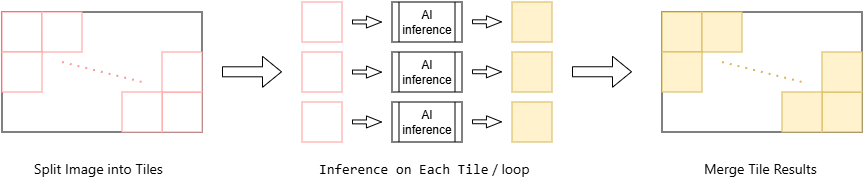

The diagram above was exported from draw.io. Its source (the exported page's mxGraphModel, read from the mxfile embedded in the PNG):
<mxGraphModel dx="1176" dy="632" grid="1" gridSize="10" guides="1" tooltips="1" connect="1" arrows="1" fold="1" page="1" pageScale="1" pageWidth="850" pageHeight="1100" math="0" shadow="0">
  <root>
    <mxCell id="0" />
    <mxCell id="1" parent="0" />
    <mxCell id="2" parent="1" style="rounded=0;whiteSpace=wrap;html=1;" value="" vertex="1">
      <mxGeometry height="120" width="200" x="240" y="400" as="geometry" />
    </mxCell>
    <mxCell id="3" parent="1" style="whiteSpace=wrap;html=1;aspect=fixed;strokeColor=#FF9999;" value="" vertex="1">
      <mxGeometry height="40" width="40" x="240" y="400" as="geometry" />
    </mxCell>
    <mxCell id="4" parent="1" style="whiteSpace=wrap;html=1;aspect=fixed;strokeColor=#FF9999;" value="" vertex="1">
      <mxGeometry height="40" width="40" x="280" y="400" as="geometry" />
    </mxCell>
    <mxCell id="5" parent="1" style="whiteSpace=wrap;html=1;aspect=fixed;strokeColor=#FF9999;" value="" vertex="1">
      <mxGeometry height="40" width="40" x="240" y="440" as="geometry" />
    </mxCell>
    <mxCell id="6" parent="1" style="whiteSpace=wrap;html=1;aspect=fixed;strokeColor=#FF9999;" value="" vertex="1">
      <mxGeometry height="40" width="40" x="400" y="480" as="geometry" />
    </mxCell>
    <mxCell id="7" parent="1" style="whiteSpace=wrap;html=1;aspect=fixed;strokeColor=#FF9999;" value="" vertex="1">
      <mxGeometry height="40" width="40" x="400" y="440" as="geometry" />
    </mxCell>
    <mxCell id="8" parent="1" style="whiteSpace=wrap;html=1;aspect=fixed;strokeColor=#FF9999;" value="" vertex="1">
      <mxGeometry height="40" width="40" x="360" y="480" as="geometry" />
    </mxCell>
    <mxCell id="9" edge="1" parent="1" style="endArrow=none;dashed=1;html=1;dashPattern=1 3;strokeWidth=2;rounded=0;strokeColor=#FF9999;" value="">
      <mxGeometry height="50" relative="1" width="50" as="geometry">
        <mxPoint x="300" y="450" as="sourcePoint" />
        <mxPoint x="380" y="470" as="targetPoint" />
      </mxGeometry>
    </mxCell>
    <mxCell id="10" edge="1" parent="1" style="shape=flexArrow;endArrow=classic;html=1;rounded=0;" value="">
      <mxGeometry height="50" relative="1" width="50" as="geometry">
        <mxPoint x="460" y="459.8" as="sourcePoint" />
        <mxPoint x="520" y="459.8" as="targetPoint" />
      </mxGeometry>
    </mxCell>
    <mxCell id="11" parent="1" style="whiteSpace=wrap;html=1;aspect=fixed;strokeColor=#FF9999;" value="" vertex="1">
      <mxGeometry height="40" width="40" x="540" y="390" as="geometry" />
    </mxCell>
    <mxCell id="12" parent="1" style="whiteSpace=wrap;html=1;aspect=fixed;strokeColor=#FF9999;" value="" vertex="1">
      <mxGeometry height="40" width="40" x="540" y="440" as="geometry" />
    </mxCell>
    <mxCell id="13" parent="1" style="whiteSpace=wrap;html=1;aspect=fixed;strokeColor=#FF9999;" value="" vertex="1">
      <mxGeometry height="40" width="40" x="540" y="490" as="geometry" />
    </mxCell>
    <mxCell id="14" edge="1" parent="1" style="shape=flexArrow;endArrow=classic;html=1;rounded=0;endWidth=7.115384615384615;endSize=4.687037037037037;width=3.888888888888889;" value="">
      <mxGeometry height="50" relative="1" width="50" as="geometry">
        <mxPoint x="590" y="409.94" as="sourcePoint" />
        <mxPoint x="620" y="410.04" as="targetPoint" />
      </mxGeometry>
    </mxCell>
    <mxCell id="15" edge="1" parent="1" style="shape=flexArrow;endArrow=classic;html=1;rounded=0;endWidth=7.115384615384615;endSize=4.687037037037037;width=3.888888888888889;" value="">
      <mxGeometry height="50" relative="1" width="50" as="geometry">
        <mxPoint x="590" y="460" as="sourcePoint" />
        <mxPoint x="620" y="460.1" as="targetPoint" />
      </mxGeometry>
    </mxCell>
    <mxCell id="16" edge="1" parent="1" style="shape=flexArrow;endArrow=classic;html=1;rounded=0;endWidth=7.115384615384615;endSize=4.687037037037037;width=3.888888888888889;" value="">
      <mxGeometry height="50" relative="1" width="50" as="geometry">
        <mxPoint x="590" y="509.89" as="sourcePoint" />
        <mxPoint x="620" y="509.99" as="targetPoint" />
      </mxGeometry>
    </mxCell>
    <mxCell id="17" parent="1" style="whiteSpace=wrap;html=1;aspect=fixed;strokeColor=#d6b656;fillColor=#fff2cc;" value="" vertex="1">
      <mxGeometry height="40" width="40" x="750" y="390" as="geometry" />
    </mxCell>
    <mxCell id="18" parent="1" style="whiteSpace=wrap;html=1;aspect=fixed;strokeColor=#d6b656;fillColor=#fff2cc;" value="" vertex="1">
      <mxGeometry height="40" width="40" x="750" y="440" as="geometry" />
    </mxCell>
    <mxCell id="19" parent="1" style="whiteSpace=wrap;html=1;aspect=fixed;strokeColor=#d6b656;fillColor=#fff2cc;" value="" vertex="1">
      <mxGeometry height="40" width="40" x="750" y="490" as="geometry" />
    </mxCell>
    <mxCell id="20" edge="1" parent="1" style="shape=flexArrow;endArrow=classic;html=1;rounded=0;" value="">
      <mxGeometry height="50" relative="1" width="50" as="geometry">
        <mxPoint x="810" y="459.76" as="sourcePoint" />
        <mxPoint x="870" y="459.76" as="targetPoint" />
      </mxGeometry>
    </mxCell>
    <mxCell id="21" parent="1" style="rounded=0;whiteSpace=wrap;html=1;" value="&amp;nbsp;&amp;nbsp; " vertex="1">
      <mxGeometry height="120" width="200" x="900" y="400" as="geometry" />
    </mxCell>
    <mxCell id="22" parent="1" style="whiteSpace=wrap;html=1;aspect=fixed;strokeColor=#d6b656;fillColor=#fff2cc;" value="" vertex="1">
      <mxGeometry height="40" width="40" x="900" y="400" as="geometry" />
    </mxCell>
    <mxCell id="23" parent="1" style="whiteSpace=wrap;html=1;aspect=fixed;strokeColor=#d6b656;fillColor=#fff2cc;" value="" vertex="1">
      <mxGeometry height="40" width="40" x="940" y="400" as="geometry" />
    </mxCell>
    <mxCell id="24" parent="1" style="whiteSpace=wrap;html=1;aspect=fixed;strokeColor=#d6b656;fillColor=#fff2cc;" value="" vertex="1">
      <mxGeometry height="40" width="40" x="900" y="440" as="geometry" />
    </mxCell>
    <mxCell id="25" parent="1" style="whiteSpace=wrap;html=1;aspect=fixed;strokeColor=#d6b656;fillColor=#fff2cc;" value="" vertex="1">
      <mxGeometry height="40" width="40" x="1060" y="480" as="geometry" />
    </mxCell>
    <mxCell id="26" parent="1" style="whiteSpace=wrap;html=1;aspect=fixed;strokeColor=#d6b656;fillColor=#fff2cc;" value="" vertex="1">
      <mxGeometry height="40" width="40" x="1060" y="440" as="geometry" />
    </mxCell>
    <mxCell id="27" parent="1" style="whiteSpace=wrap;html=1;aspect=fixed;strokeColor=#d6b656;fillColor=#fff2cc;" value="" vertex="1">
      <mxGeometry height="40" width="40" x="1020" y="480" as="geometry" />
    </mxCell>
    <mxCell id="28" edge="1" parent="1" style="endArrow=none;dashed=1;html=1;dashPattern=1 3;strokeWidth=2;rounded=0;strokeColor=#d6b656;fillColor=#fff2cc;" value="">
      <mxGeometry height="50" relative="1" width="50" as="geometry">
        <mxPoint x="960" y="450" as="sourcePoint" />
        <mxPoint x="1040" y="470" as="targetPoint" />
      </mxGeometry>
    </mxCell>
    <mxCell id="29" edge="1" parent="1" style="shape=flexArrow;endArrow=classic;html=1;rounded=0;endWidth=7.115384615384615;endSize=4.687037037037037;width=3.888888888888889;" value="">
      <mxGeometry height="50" relative="1" width="50" as="geometry">
        <mxPoint x="710" y="409.76" as="sourcePoint" />
        <mxPoint x="740" y="409.86" as="targetPoint" />
      </mxGeometry>
    </mxCell>
    <mxCell id="30" edge="1" parent="1" style="shape=flexArrow;endArrow=classic;html=1;rounded=0;endWidth=7.115384615384615;endSize=4.687037037037037;width=3.888888888888889;" value="">
      <mxGeometry height="50" relative="1" width="50" as="geometry">
        <mxPoint x="710" y="459.76" as="sourcePoint" />
        <mxPoint x="740" y="459.86" as="targetPoint" />
      </mxGeometry>
    </mxCell>
    <mxCell id="31" edge="1" parent="1" style="shape=flexArrow;endArrow=classic;html=1;rounded=0;endWidth=7.115384615384615;endSize=4.687037037037037;width=3.888888888888889;" value="">
      <mxGeometry height="50" relative="1" width="50" as="geometry">
        <mxPoint x="710" y="509.76" as="sourcePoint" />
        <mxPoint x="740" y="509.86" as="targetPoint" />
      </mxGeometry>
    </mxCell>
    <mxCell id="32" parent="1" style="shape=process;whiteSpace=wrap;html=1;backgroundOutline=1;" value="&lt;div&gt;AI&lt;/div&gt;inference" vertex="1">
      <mxGeometry height="40" width="70" x="630" y="390" as="geometry" />
    </mxCell>
    <mxCell id="33" parent="1" style="shape=process;whiteSpace=wrap;html=1;backgroundOutline=1;" value="&lt;div&gt;AI&lt;/div&gt;inference" vertex="1">
      <mxGeometry height="40" width="70" x="630" y="440" as="geometry" />
    </mxCell>
    <mxCell id="34" parent="1" style="shape=process;whiteSpace=wrap;html=1;backgroundOutline=1;" value="&lt;div&gt;AI&lt;/div&gt;inference" vertex="1">
      <mxGeometry height="40" width="70" x="630" y="490" as="geometry" />
    </mxCell>
    <mxCell id="35" parent="1" style="text;whiteSpace=wrap;html=1;" value="&lt;div style=&quot;font-family:'Segoe UI';font-size:14px;font-style:normal;font-weight:400;line-height:20px&quot;&gt;Split Image into Tiles&lt;/div&gt;" vertex="1">
      <mxGeometry height="40" width="140" x="270" y="540" as="geometry" />
    </mxCell>
    <mxCell id="36" parent="1" style="text;whiteSpace=wrap;html=1;" value="&lt;div style=&quot;font-family:'Segoe UI';font-size:14px;font-style:normal;font-weight:400;line-height:20px&quot;&gt;&lt;code&gt;Inference on Each Tile&lt;/code&gt; / loop&lt;/div&gt;" vertex="1">
      <mxGeometry height="40" width="220" x="555" y="540" as="geometry" />
    </mxCell>
    <mxCell id="37" parent="1" style="text;whiteSpace=wrap;html=1;" value="&lt;div style=&quot;font-family:'Segoe UI';font-size:14px;font-style:normal;font-weight:400;line-height:20px&quot;&gt;Merge Tile Results&lt;/div&gt;" vertex="1">
      <mxGeometry height="40" width="120" x="940" y="540" as="geometry" />
    </mxCell>
  </root>
</mxGraphModel>